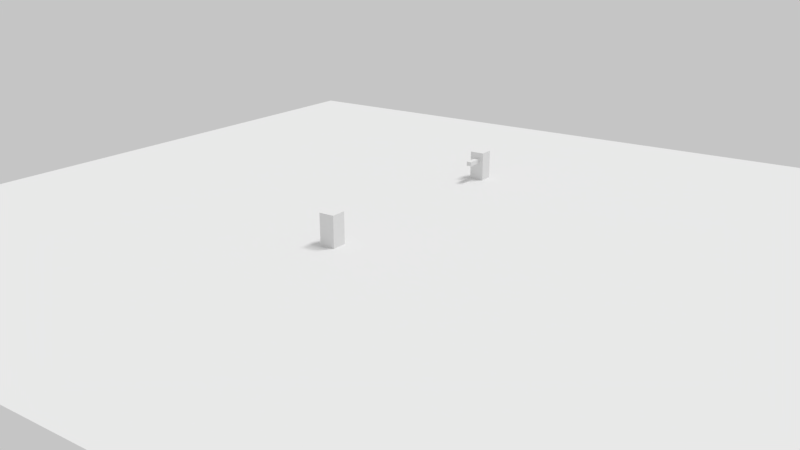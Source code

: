 # Source: main.blend  (saved by Blender 2.79.0; exported with 4.5.12 LTS)
import bpy
from mathutils import Matrix  # noqa: F401  (used for matrix-valued properties, if any)

bpy.ops.wm.read_factory_settings(use_empty=True)
scene = bpy.context.scene
scene.name = 'Main'

# ---- collections
col_collection_1 = bpy.data.collections.new('Collection 1'); scene.collection.children.link(col_collection_1)

# ---- materials (node trees are filled in below, after node groups)
mat_blockmesh_01_material = bpy.data.materials.new('BlockMesh_01_Material')
mat_blockmesh_01_material.alpha_threshold = 0.0
mat_blockmesh_01_material.use_transparent_shadow = False
mat_blockmesh_01_material.roughness = 0.5
mat_blockmesh_preto_material = bpy.data.materials.new('BlockMesh_preto_Material')
mat_blockmesh_preto_material.alpha_threshold = 0.0
mat_blockmesh_preto_material.use_transparent_shadow = False
mat_blockmesh_preto_material.roughness = 0.5
mat_blockmesh_verde_01_material = bpy.data.materials.new('BlockMesh_verde_01_Material')
mat_blockmesh_verde_01_material.alpha_threshold = 0.0
mat_blockmesh_verde_01_material.use_transparent_shadow = False
mat_blockmesh_verde_01_material.roughness = 0.5

# ---- material node trees

# ---- world
world_world = bpy.data.worlds.new('World'); scene.world = world_world
world_world.color = (0.5596, 0.5596, 0.5596)
world_world.use_sun_shadow = False
world_world.sun_shadow_jitter_overblur = 0.0
world_world.cycles.sampling_method = 'MANUAL'

# ---- cameras
cam_camera = bpy.data.cameras.new('Camera')
cam_camera.clip_end = 100.0
cam_camera.lens = 35.0
cam_camera.sensor_width = 32.0
cam_camera.sensor_height = 18.0
cam_camera.display_size = 2.0
cam_camera.dof.focus_distance = 0.0
cam_camera.dof.aperture_fstop = 128.0
cam_camera.dof.aperture_blades = 6

# ---- lights
light_hemi = bpy.data.lights.new('Hemi', 'SUN')
light_hemi.transmission_factor = 0.0
light_hemi.angle = 0.1993
light_hemi.energy = 0.58
light_hemi.shadow_buffer_clip_start = 0.5
light_hemi.shadow_soft_size = 0.1
light_hemi.shadow_cascade_max_distance = 1000.0
light_sun = bpy.data.lights.new('Sun', 'SUN')
light_sun.transmission_factor = 0.0
light_sun.angle = 0.1993
light_sun.energy = 1.0
light_sun.shadow_buffer_clip_start = 0.5
light_sun.shadow_soft_size = 0.1
light_sun.shadow_cascade_max_distance = 1000.0

# ---- meshes
me_cube_002 = bpy.data.meshes.new('Cube.002')
me_cube_002.from_pydata([(-0.18, -0.15, -0.6), (-0.18, -0.15, 0.6), (-0.18, 0.15, -0.6), (-0.18, 0.15, 0.6), (0.18, -0.15, -0.6), (0.18, -0.15, 0.6), (0.18, 0.15, -0.6), (0.18, 0.15, 0.6)], [], [(0, 1, 3, 2), (2, 3, 7, 6), (6, 7, 5, 4), (4, 5, 1, 0), (2, 6, 4, 0), (7, 3, 1, 5)])
me_cube_002.use_remesh_preserve_volume = False
me_cube_002.use_remesh_preserve_attributes = False
me_cube_002.use_mirror_vertex_groups = False
me_cube_002.update()
me_cube_001 = bpy.data.meshes.new('Cube.001')
me_cube_001.from_pydata([(-0.5, -0.5, -1.0), (-0.5, -0.5, 1.0), (-0.5, 0.5, -1.0), (-0.5, 0.5, 1.0), (0.5, -0.5, -1.0), (0.5, -0.5, 1.0), (0.5, 0.5, -1.0), (0.5, 0.5, 1.0)], [], [(0, 1, 3, 2), (2, 3, 7, 6), (6, 7, 5, 4), (4, 5, 1, 0), (2, 6, 4, 0), (7, 3, 1, 5)])
me_cube_001.use_remesh_preserve_volume = False
me_cube_001.use_remesh_preserve_attributes = False
me_cube_001.use_mirror_vertex_groups = False
me_cube_001.update()
me_cube = bpy.data.meshes.new('Cube')
me_cube.from_pydata([(-0.5, -0.5, -1.0), (-0.5, -0.5, 1.0), (-0.5, 0.5, -1.0), (-0.5, 0.5, 1.0), (0.5, -0.5, -1.0), (0.5, -0.5, 1.0), (0.5, 0.5, -1.0), (0.5, 0.5, 1.0)], [], [(0, 1, 3, 2), (2, 3, 7, 6), (6, 7, 5, 4), (4, 5, 1, 0), (2, 6, 4, 0), (7, 3, 1, 5)])
me_cube.use_remesh_preserve_volume = False
me_cube.use_remesh_preserve_attributes = False
me_cube.use_mirror_vertex_groups = False
me_cube.update()
me_plane = bpy.data.meshes.new('Plane')
me_plane.from_pydata([(-12.0, -12.0, 0.0), (12.0, -12.0, 0.0), (-12.0, 12.0, 0.0), (12.0, 12.0, 0.0), (-27.2, 27.2, 0.0), (-27.2, -27.2, 0.0), (27.2, -27.2, 0.0), (27.2, 27.2, 0.0), (-12.8, 12.8, 0.0), (12.8, 12.8, 0.0), (-12.8, -12.8, 0.0), (12.8, -12.8, 0.0)], [], [(0, 1, 3, 2), (9, 7, 4, 8), (8, 4, 5, 10), (10, 5, 6, 11), (11, 6, 7, 9), (1, 11, 9, 3), (0, 10, 11, 1), (2, 8, 10, 0), (3, 9, 8, 2)])
me_plane.polygons.foreach_set('material_index', [2, 1, 1, 1, 1, 0, 0, 0, 0])
_uv = me_plane.uv_layers.new(name='UVMap')
_uv.uv.foreach_set('vector', [-1.692, -1.693, 2.693, -1.692, 2.692, 2.693, -1.693, 2.692, 1.487, 1.488, 2.598, 2.6, -1.6, 2.598, -0.488, 1.487, -0.488, 1.487, -1.6, 2.598, -1.598, -1.6, -0.4874, -0.488, -0.4874, -0.488, -1.598, -1.6, 2.6, -1.598, 1.488, -0.4874, 1.488, -0.4874, 2.6, -1.598, 2.598, 2.6, 1.487, 1.488, 3.032, -2.03, 3.201, -2.199, 3.199, 3.201, 3.03, 3.032, -2.03, -2.032, -2.199, -2.201, 3.201, -2.199, 3.032, -2.03, -2.032, 3.03, -2.201, 3.199, -2.199, -2.201, -2.03, -2.032, 3.03, 3.032, 3.199, 3.201, -2.201, 3.199, -2.032, 3.03])
me_plane.materials.append(mat_blockmesh_01_material)
me_plane.materials.append(mat_blockmesh_preto_material)
me_plane.materials.append(mat_blockmesh_verde_01_material)
me_plane.use_remesh_preserve_volume = False
me_plane.use_remesh_preserve_attributes = False
me_plane.use_mirror_vertex_groups = False
me_plane.update()

# ---- objects
ob_cube_002 = bpy.data.objects.new('Cube.002', me_cube_002)
ob_cube_001 = bpy.data.objects.new('Cube.001', me_cube_001)
ob_cube = bpy.data.objects.new('Cube', me_cube)
ob_camera = bpy.data.objects.new('Camera', cam_camera)
ob_hemi_001 = bpy.data.objects.new('Hemi.001', light_hemi)
ob_sun = bpy.data.objects.new('Sun', light_sun)
ob_plane = bpy.data.objects.new('Plane', me_plane)

# ---- transforms, parenting, visibility, modifiers, constraints
ob_cube_002.location = (0.0, 10.0, 1.391)
ob_cube_002.rotation_euler = (1.571, -0.0, 0.0)
ob_cube_002.lineart.crease_threshold = 0.0
ob_cube_001.location = (0.0, 11.0, 1.0)
ob_cube_001.lineart.crease_threshold = 0.0
ob_cube.location = (0.0, -6.0, 1.0)
ob_cube.lineart.crease_threshold = 0.0
ob_camera.location = (30.4, -42.76, 17.8)
ob_camera.rotation_euler = (1.235, -6.713e-08, 0.609)
ob_camera.lineart.crease_threshold = 0.0
ob_hemi_001.location = (0.0, 0.0, 29.78)
ob_hemi_001.rotation_euler = (-0.1647, 0.3022, -0.05985)
ob_hemi_001.hide_viewport = True
ob_hemi_001.lineart.crease_threshold = 0.0
ob_sun.location = (8.651, 6.053, 25.44)
ob_sun.rotation_euler = (0.0, 0.4897, 0.9151)
ob_sun.hide_viewport = True
ob_sun.lineart.crease_threshold = 0.0
ob_plane.location = (0.0, 0.0, 0.0)
ob_plane.lineart.crease_threshold = 0.0

# ---- collection membership
col_collection_1.objects.link(ob_cube_002)
col_collection_1.objects.link(ob_cube_001)
col_collection_1.objects.link(ob_cube)
col_collection_1.objects.link(ob_camera)
col_collection_1.objects.link(ob_hemi_001)
col_collection_1.objects.link(ob_sun)
col_collection_1.objects.link(ob_plane)

# ---- scene / render settings (as saved in the file)
scene.camera = ob_camera
scene.frame_start = 1; scene.frame_end = 250; scene.frame_set(0)
scene.render.engine = 'BLENDER_EEVEE_NEXT'
scene.render.resolution_x = 1280
scene.render.resolution_y = 720
scene.render.resolution_percentage = 50
scene.render.fps = 30
scene.render.dither_intensity = 0.0
scene.cycles.use_denoising = False
scene.cycles.samples = 128
scene.cycles.sampling_pattern = 'TABULATED_SOBOL'
scene.cycles.use_adaptive_sampling = False
scene.cycles.use_light_tree = False
scene.cycles.blur_glossy = 0.0
scene.cycles.sample_clamp_indirect = 0.0
scene.view_settings.view_transform = 'Standard'
bpy.context.view_layer.update()

